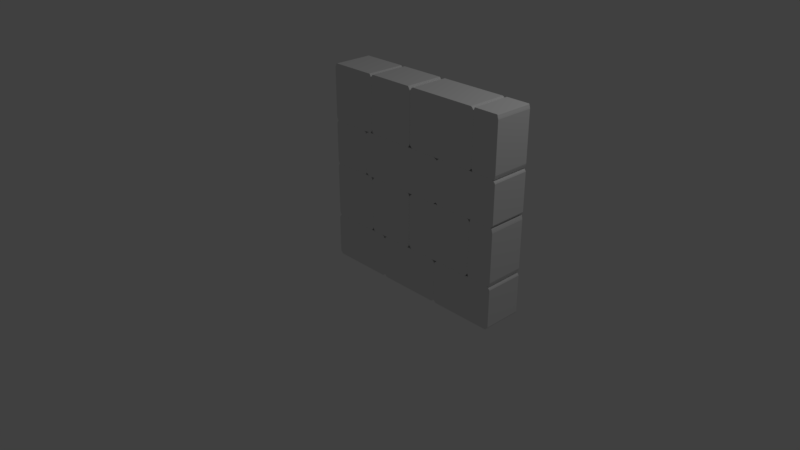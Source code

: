 # Source: brickwall.blend  (saved by Blender 2.79.0; exported with 4.5.12 LTS)
import bpy
from mathutils import Matrix  # noqa: F401  (used for matrix-valued properties, if any)

bpy.ops.wm.read_factory_settings(use_empty=True)
scene = bpy.context.scene
scene.name = 'Scene'

# ---- collections
col_collection_1 = bpy.data.collections.new('Collection 1'); scene.collection.children.link(col_collection_1)

# ---- world
world_world = bpy.data.worlds.new('World'); scene.world = world_world
world_world.color = (0.05088, 0.05088, 0.05088)
world_world.use_sun_shadow = False
world_world.sun_shadow_jitter_overblur = 0.0
world_world.cycles.sampling_method = 'MANUAL'

# ---- cameras
cam_camera = bpy.data.cameras.new('Camera')
cam_camera.clip_end = 100.0
cam_camera.lens = 35.0
cam_camera.sensor_width = 32.0
cam_camera.sensor_height = 18.0
cam_camera.ortho_scale = 7.314
cam_camera.dof.focus_distance = 0.0

# ---- lights
light_lamp = bpy.data.lights.new('Lamp', 'POINT')
light_lamp.transmission_factor = 0.0
light_lamp.cutoff_distance = 30.0
light_lamp.energy = 100.0
light_lamp.shadow_buffer_clip_start = 1.001
light_lamp.shadow_soft_size = 0.1
light_lamp.shadow_maximum_resolution = 0.006
light_lamp.use_absolute_resolution = True

# ---- meshes
me_cube = bpy.data.meshes.new('Cube')
me_cube.from_pydata([(-0.1469, -1.174, -0.6967), (-0.139, -1.174, -0.7005), (-0.139, -1.183, -0.6967), (-0.1474, -1.184, -0.6917), (-0.139, -1.199, -0.6805), (-0.139, -1.203, -0.6712), (-0.1469, -1.199, -0.6712), (-0.1474, -1.194, -0.6811), (-0.1607, -1.174, -0.6805), (-0.1564, -1.184, -0.6811), (-0.1607, -1.183, -0.6712), (-0.1639, -1.174, -0.6712), (-0.1469, -1.199, -0.3288), (-0.139, -1.203, -0.3288), (-0.139, -1.199, -0.3195), (-0.1474, -1.194, -0.3189), (-0.139, -1.183, -0.3033), (-0.139, -1.174, -0.2995), (-0.1469, -1.174, -0.3033), (-0.1474, -1.184, -0.3083), (-0.1607, -1.183, -0.3288), (-0.1564, -1.184, -0.3189), (-0.1607, -1.174, -0.3195), (-0.1639, -1.174, -0.3288), (-0.139, 1.183, -0.6967), (-0.139, 1.174, -0.7005), (-0.1469, 1.174, -0.6967), (-0.1474, 1.184, -0.6917), (-0.1607, 1.174, -0.6805), (-0.1639, 1.174, -0.6712), (-0.1607, 1.183, -0.6712), (-0.1564, 1.184, -0.6811), (-0.139, 1.199, -0.6805), (-0.1474, 1.194, -0.6811), (-0.1469, 1.199, -0.6712), (-0.139, 1.203, -0.6712), (-0.1469, 1.174, -0.3033), (-0.139, 1.174, -0.2995), (-0.139, 1.183, -0.3033), (-0.1474, 1.184, -0.3083), (-0.139, 1.199, -0.3195), (-0.139, 1.203, -0.3288), (-0.1469, 1.199, -0.3288), (-0.1474, 1.194, -0.3189), (-0.1607, 1.174, -0.3195), (-0.1564, 1.184, -0.3189), (-0.1607, 1.183, -0.3288), (-0.1639, 1.174, -0.3288), (0.3314, -1.183, -0.6967), (0.3314, -1.174, -0.7005), (0.3393, -1.174, -0.6967), (0.3398, -1.184, -0.6917), (0.3531, -1.174, -0.6805), (0.3563, -1.174, -0.6712), (0.3531, -1.183, -0.6712), (0.3488, -1.184, -0.6811), (0.3314, -1.199, -0.6805), (0.3398, -1.194, -0.6811), (0.3393, -1.199, -0.6712), (0.3314, -1.203, -0.6712), (0.3393, -1.174, -0.3033), (0.3314, -1.174, -0.2995), (0.3314, -1.183, -0.3033), (0.3398, -1.184, -0.3083), (0.3314, -1.199, -0.3195), (0.3314, -1.203, -0.3288), (0.3393, -1.199, -0.3288), (0.3398, -1.194, -0.3189), (0.3531, -1.174, -0.3195), (0.3488, -1.184, -0.3189), (0.3531, -1.183, -0.3288), (0.3563, -1.174, -0.3288), (0.3393, 1.174, -0.6967), (0.3314, 1.174, -0.7005), (0.3314, 1.183, -0.6967), (0.3398, 1.184, -0.6917), (0.3314, 1.199, -0.6805), (0.3314, 1.203, -0.6712), (0.3393, 1.199, -0.6712), (0.3398, 1.194, -0.6811), (0.3531, 1.174, -0.6805), (0.3488, 1.184, -0.6811), (0.3531, 1.183, -0.6712), (0.3563, 1.174, -0.6712), (0.3314, 1.183, -0.3033), (0.3314, 1.174, -0.2995), (0.3393, 1.174, -0.3033), (0.3398, 1.184, -0.3083), (0.3531, 1.174, -0.3195), (0.3563, 1.174, -0.3288), (0.3531, 1.183, -0.3288), (0.3488, 1.184, -0.3189), (0.3314, 1.199, -0.3195), (0.3398, 1.194, -0.3189), (0.3393, 1.199, -0.3288), (0.3314, 1.203, -0.3288), (0.3701, -1.174, -0.6967), (0.3779, -1.174, -0.7005), (0.3779, -1.183, -0.6967), (0.3696, -1.184, -0.6917), (0.3779, -1.199, -0.6805), (0.3779, -1.203, -0.6712), (0.3701, -1.199, -0.6712), (0.3696, -1.194, -0.6811), (0.3563, -1.174, -0.6805), (0.3606, -1.184, -0.6811), (0.3563, -1.183, -0.6712), (0.353, -1.174, -0.6712), (0.3701, -1.199, -0.3288), (0.3779, -1.203, -0.3288), (0.3779, -1.199, -0.3195), (0.3696, -1.194, -0.3189), (0.3779, -1.183, -0.3033), (0.3779, -1.174, -0.2995), (0.3701, -1.174, -0.3033), (0.3696, -1.184, -0.3083), (0.3563, -1.183, -0.3288), (0.3606, -1.184, -0.3189), (0.3563, -1.174, -0.3195), (0.353, -1.174, -0.3288), (0.3779, 1.183, -0.6967), (0.3779, 1.174, -0.7005), (0.3701, 1.174, -0.6967), (0.3696, 1.184, -0.6917), (0.3563, 1.174, -0.6805), (0.353, 1.174, -0.6712), (0.3563, 1.183, -0.6712), (0.3606, 1.184, -0.6811), (0.3779, 1.199, -0.6805), (0.3696, 1.194, -0.6811), (0.3701, 1.199, -0.6712), (0.3779, 1.203, -0.6712), (0.3701, 1.174, -0.3033), (0.3779, 1.174, -0.2995), (0.3779, 1.183, -0.3033), (0.3696, 1.184, -0.3083), (0.3779, 1.199, -0.3195), (0.3779, 1.203, -0.3288), (0.3701, 1.199, -0.3288), (0.3696, 1.194, -0.3189), (0.3563, 1.174, -0.3195), (0.3606, 1.184, -0.3189), (0.3563, 1.183, -0.3288), (0.353, 1.174, -0.3288), (0.8484, -1.183, -0.6967), (0.8484, -1.174, -0.7005), (0.8563, -1.174, -0.6967), (0.8568, -1.184, -0.6917), (0.87, -1.174, -0.6805), (0.8733, -1.174, -0.6712), (0.87, -1.183, -0.6712), (0.8658, -1.184, -0.6811), (0.8484, -1.199, -0.6805), (0.8568, -1.194, -0.6811), (0.8563, -1.199, -0.6712), (0.8484, -1.203, -0.6712), (0.8563, -1.174, -0.3033), (0.8484, -1.174, -0.2995), (0.8484, -1.183, -0.3033), (0.8568, -1.184, -0.3083), (0.8484, -1.199, -0.3195), (0.8484, -1.203, -0.3288), (0.8563, -1.199, -0.3288), (0.8568, -1.194, -0.3189), (0.87, -1.174, -0.3195), (0.8658, -1.184, -0.3189), (0.87, -1.183, -0.3288), (0.8733, -1.174, -0.3288), (0.8563, 1.174, -0.6967), (0.8484, 1.174, -0.7005), (0.8484, 1.183, -0.6967), (0.8568, 1.184, -0.6917), (0.8484, 1.199, -0.6805), (0.8484, 1.203, -0.6712), (0.8563, 1.199, -0.6712), (0.8568, 1.194, -0.6811), (0.87, 1.174, -0.6805), (0.8658, 1.184, -0.6811), (0.87, 1.183, -0.6712), (0.8733, 1.174, -0.6712), (0.8484, 1.183, -0.3033), (0.8484, 1.174, -0.2995), (0.8563, 1.174, -0.3033), (0.8568, 1.184, -0.3083), (0.87, 1.174, -0.3195), (0.8733, 1.174, -0.3288), (0.87, 1.183, -0.3288), (0.8658, 1.184, -0.3189), (0.8484, 1.199, -0.3195), (0.8568, 1.194, -0.3189), (0.8563, 1.199, -0.3288), (0.8484, 1.203, -0.3288), (0.8903, -1.174, -0.6967), (0.8982, -1.174, -0.7005), (0.8982, -1.183, -0.6967), (0.8898, -1.184, -0.6917), (0.8982, -1.199, -0.6805), (0.8982, -1.203, -0.6712), (0.8903, -1.199, -0.6712), (0.8898, -1.194, -0.6811), (0.8765, -1.174, -0.6805), (0.8808, -1.184, -0.6811), (0.8765, -1.183, -0.6712), (0.8733, -1.174, -0.6712), (0.8903, -1.199, -0.3288), (0.8982, -1.203, -0.3288), (0.8982, -1.199, -0.3195), (0.8898, -1.194, -0.3189), (0.8982, -1.183, -0.3033), (0.8982, -1.174, -0.2995), (0.8903, -1.174, -0.3033), (0.8898, -1.184, -0.3083), (0.8765, -1.183, -0.3288), (0.8808, -1.184, -0.3189), (0.8765, -1.174, -0.3195), (0.8733, -1.174, -0.3288), (0.8982, 1.183, -0.6967), (0.8982, 1.174, -0.7005), (0.8903, 1.174, -0.6967), (0.8898, 1.184, -0.6917), (0.8765, 1.174, -0.6805), (0.8733, 1.174, -0.6712), (0.8765, 1.183, -0.6712), (0.8808, 1.184, -0.6811), (0.8982, 1.199, -0.6805), (0.8898, 1.194, -0.6811), (0.8903, 1.199, -0.6712), (0.8982, 1.203, -0.6712), (0.8903, 1.174, -0.3033), (0.8982, 1.174, -0.2995), (0.8982, 1.183, -0.3033), (0.8898, 1.184, -0.3083), (0.8982, 1.199, -0.3195), (0.8982, 1.203, -0.3288), (0.8903, 1.199, -0.3288), (0.8898, 1.194, -0.3189), (0.8765, 1.174, -0.3195), (0.8808, 1.184, -0.3189), (0.8765, 1.183, -0.3288), (0.8733, 1.174, -0.3288), (1.369, -1.183, -0.6967), (1.369, -1.174, -0.7005), (1.377, -1.174, -0.6967), (1.377, -1.184, -0.6917), (1.39, -1.174, -0.6805), (1.394, -1.174, -0.6712), (1.39, -1.183, -0.6712), (1.386, -1.184, -0.6811), (1.369, -1.199, -0.6805), (1.377, -1.194, -0.6811), (1.377, -1.199, -0.6712), (1.369, -1.203, -0.6712), (1.377, -1.174, -0.3033), (1.369, -1.174, -0.2995), (1.369, -1.183, -0.3033), (1.377, -1.184, -0.3083), (1.369, -1.199, -0.3195), (1.369, -1.203, -0.3288), (1.377, -1.199, -0.3288), (1.377, -1.194, -0.3189), (1.39, -1.174, -0.3195), (1.386, -1.184, -0.3189), (1.39, -1.183, -0.3288), (1.394, -1.174, -0.3288), (1.377, 1.174, -0.6967), (1.369, 1.174, -0.7005), (1.369, 1.183, -0.6967), (1.377, 1.184, -0.6917), (1.369, 1.199, -0.6805), (1.369, 1.203, -0.6712), (1.377, 1.199, -0.6712), (1.377, 1.194, -0.6811), (1.39, 1.174, -0.6805), (1.386, 1.184, -0.6811), (1.39, 1.183, -0.6712), (1.394, 1.174, -0.6712), (1.369, 1.183, -0.3033), (1.369, 1.174, -0.2995), (1.377, 1.174, -0.3033), (1.377, 1.184, -0.3083), (1.39, 1.174, -0.3195), (1.394, 1.174, -0.3288), (1.39, 1.183, -0.3288), (1.386, 1.184, -0.3189), (1.369, 1.199, -0.3195), (1.377, 1.194, -0.3189), (1.377, 1.199, -0.3288), (1.369, 1.203, -0.3288), (-0.1467, -1.174, -0.2946), (-0.1408, -1.174, -0.2995), (-0.1408, -1.183, -0.2946), (-0.147, -1.184, -0.2882), (-0.1408, -1.199, -0.2739), (-0.1408, -1.203, -0.2621), (-0.1467, -1.199, -0.2621), (-0.147, -1.194, -0.2747), (-0.157, -1.174, -0.2739), (-0.1538, -1.184, -0.2747), (-0.157, -1.183, -0.2621), (-0.1594, -1.174, -0.2621), (-0.1467, -1.199, 0.1749), (-0.1408, -1.203, 0.1749), (-0.1408, -1.199, 0.1867), (-0.147, -1.194, 0.1874), (-0.1408, -1.183, 0.2073), (-0.1408, -1.174, 0.2122), (-0.1467, -1.174, 0.2073), (-0.147, -1.184, 0.2009), (-0.157, -1.183, 0.1749), (-0.1538, -1.184, 0.1874), (-0.157, -1.174, 0.1867), (-0.1594, -1.174, 0.1749), (-0.1408, 1.183, -0.2946), (-0.1408, 1.174, -0.2995), (-0.1467, 1.174, -0.2946), (-0.147, 1.184, -0.2882), (-0.157, 1.174, -0.2739), (-0.1594, 1.174, -0.2621), (-0.157, 1.183, -0.2621), (-0.1538, 1.184, -0.2747), (-0.1408, 1.199, -0.2739), (-0.147, 1.194, -0.2747), (-0.1467, 1.199, -0.2621), (-0.1408, 1.203, -0.2621), (-0.1467, 1.174, 0.2073), (-0.1408, 1.174, 0.2122), (-0.1408, 1.183, 0.2073), (-0.147, 1.184, 0.2009), (-0.1408, 1.199, 0.1867), (-0.1408, 1.203, 0.1749), (-0.1467, 1.199, 0.1749), (-0.147, 1.194, 0.1874), (-0.157, 1.174, 0.1867), (-0.1538, 1.184, 0.1874), (-0.157, 1.183, 0.1749), (-0.1594, 1.174, 0.1749), (0.2111, -1.183, -0.2946), (0.2111, -1.174, -0.2995), (0.2169, -1.174, -0.2946), (0.2173, -1.184, -0.2882), (0.2272, -1.174, -0.2739), (0.2297, -1.174, -0.2621), (0.2272, -1.183, -0.2621), (0.2241, -1.184, -0.2747), (0.2111, -1.199, -0.2739), (0.2173, -1.194, -0.2747), (0.2169, -1.199, -0.2621), (0.2111, -1.203, -0.2621), (0.2169, -1.174, 0.2073), (0.2111, -1.174, 0.2122), (0.2111, -1.183, 0.2073), (0.2173, -1.184, 0.2009), (0.2111, -1.199, 0.1867), (0.2111, -1.203, 0.1749), (0.2169, -1.199, 0.1749), (0.2173, -1.194, 0.1874), (0.2272, -1.174, 0.1867), (0.2241, -1.184, 0.1874), (0.2272, -1.183, 0.1749), (0.2297, -1.174, 0.1749), (0.2169, 1.174, -0.2946), (0.2111, 1.174, -0.2995), (0.2111, 1.183, -0.2946), (0.2173, 1.184, -0.2882), (0.2111, 1.199, -0.2739), (0.2111, 1.203, -0.2621), (0.2169, 1.199, -0.2621), (0.2173, 1.194, -0.2747), (0.2272, 1.174, -0.2739), (0.2241, 1.184, -0.2747), (0.2272, 1.183, -0.2621), (0.2297, 1.174, -0.2621), (0.2111, 1.183, 0.2073), (0.2111, 1.174, 0.2122), (0.2169, 1.174, 0.2073), (0.2173, 1.184, 0.2009), (0.2272, 1.174, 0.1867), (0.2297, 1.174, 0.1749), (0.2272, 1.183, 0.1749), (0.2241, 1.184, 0.1874), (0.2111, 1.199, 0.1867), (0.2173, 1.194, 0.1874), (0.2169, 1.199, 0.1749), (0.2111, 1.203, 0.1749), (0.24, -1.174, -0.2946), (0.2458, -1.174, -0.2995), (0.2458, -1.183, -0.2946), (0.2396, -1.184, -0.2882), (0.2458, -1.199, -0.2739), (0.2458, -1.203, -0.2621), (0.24, -1.199, -0.2621), (0.2396, -1.194, -0.2747), (0.2297, -1.174, -0.2739), (0.2329, -1.184, -0.2747), (0.2297, -1.183, -0.2621), (0.2272, -1.174, -0.2621), (0.24, -1.199, 0.1749), (0.2458, -1.203, 0.1749), (0.2458, -1.199, 0.1867), (0.2396, -1.194, 0.1874), (0.2458, -1.183, 0.2073), (0.2458, -1.174, 0.2122), (0.24, -1.174, 0.2073), (0.2396, -1.184, 0.2009), (0.2297, -1.183, 0.1749), (0.2329, -1.184, 0.1874), (0.2297, -1.174, 0.1867), (0.2272, -1.174, 0.1749), (0.2458, 1.183, -0.2946), (0.2458, 1.174, -0.2995), (0.24, 1.174, -0.2946), (0.2396, 1.184, -0.2882), (0.2297, 1.174, -0.2739), (0.2272, 1.174, -0.2621), (0.2297, 1.183, -0.2621), (0.2329, 1.184, -0.2747), (0.2458, 1.199, -0.2739), (0.2396, 1.194, -0.2747), (0.24, 1.199, -0.2621), (0.2458, 1.203, -0.2621), (0.24, 1.174, 0.2073), (0.2458, 1.174, 0.2122), (0.2458, 1.183, 0.2073), (0.2396, 1.184, 0.2009), (0.2458, 1.199, 0.1867), (0.2458, 1.203, 0.1749), (0.24, 1.199, 0.1749), (0.2396, 1.194, 0.1874), (0.2297, 1.174, 0.1867), (0.2329, 1.184, 0.1874), (0.2297, 1.183, 0.1749), (0.2272, 1.174, 0.1749), (0.5977, -1.183, -0.2946), (0.5977, -1.174, -0.2995), (0.6036, -1.174, -0.2946), (0.6039, -1.184, -0.2882), (0.6139, -1.174, -0.2739), (0.6163, -1.174, -0.2621), (0.6139, -1.183, -0.2621), (0.6107, -1.184, -0.2747), (0.5977, -1.199, -0.2739), (0.6039, -1.194, -0.2747), (0.6036, -1.199, -0.2621), (0.5977, -1.203, -0.2621), (0.6036, -1.174, 0.2073), (0.5977, -1.174, 0.2122), (0.5977, -1.183, 0.2073), (0.6039, -1.184, 0.2009), (0.5977, -1.199, 0.1867), (0.5977, -1.203, 0.1749), (0.6036, -1.199, 0.1749), (0.6039, -1.194, 0.1874), (0.6139, -1.174, 0.1867), (0.6107, -1.184, 0.1874), (0.6139, -1.183, 0.1749), (0.6163, -1.174, 0.1749), (0.6036, 1.174, -0.2946), (0.5977, 1.174, -0.2995), (0.5977, 1.183, -0.2946), (0.6039, 1.184, -0.2882), (0.5977, 1.199, -0.2739), (0.5977, 1.203, -0.2621), (0.6036, 1.199, -0.2621), (0.6039, 1.194, -0.2747), (0.6139, 1.174, -0.2739), (0.6107, 1.184, -0.2747), (0.6139, 1.183, -0.2621), (0.6163, 1.174, -0.2621), (0.5977, 1.183, 0.2073), (0.5977, 1.174, 0.2122), (0.6036, 1.174, 0.2073), (0.6039, 1.184, 0.2009), (0.6139, 1.174, 0.1867), (0.6163, 1.174, 0.1749), (0.6139, 1.183, 0.1749), (0.6107, 1.184, 0.1874), (0.5977, 1.199, 0.1867), (0.6039, 1.194, 0.1874), (0.6036, 1.199, 0.1749), (0.5977, 1.203, 0.1749), (0.6357, -1.174, -0.2946), (0.6444, -1.174, -0.2995), (0.6444, -1.183, -0.2946), (0.6351, -1.184, -0.2882), (0.6444, -1.199, -0.2739), (0.6444, -1.203, -0.2621), (0.6357, -1.199, -0.2621), (0.6351, -1.194, -0.2747), (0.6204, -1.174, -0.2739), (0.6252, -1.184, -0.2747), (0.6204, -1.183, -0.2621), (0.6168, -1.174, -0.2621), (0.6357, -1.199, 0.1749), (0.6444, -1.203, 0.1749), (0.6444, -1.199, 0.1867), (0.6351, -1.194, 0.1874), (0.6444, -1.183, 0.2073), (0.6444, -1.174, 0.2122), (0.6357, -1.174, 0.2073), (0.6351, -1.184, 0.2009), (0.6204, -1.183, 0.1749), (0.6252, -1.184, 0.1874), (0.6204, -1.174, 0.1867), (0.6168, -1.174, 0.1749), (0.6444, 1.183, -0.2946), (0.6444, 1.174, -0.2995), (0.6357, 1.174, -0.2946), (0.6351, 1.184, -0.2882), (0.6204, 1.174, -0.2739), (0.6168, 1.174, -0.2621), (0.6204, 1.183, -0.2621), (0.6252, 1.184, -0.2747), (0.6444, 1.199, -0.2739), (0.6351, 1.194, -0.2747), (0.6357, 1.199, -0.2621), (0.6444, 1.203, -0.2621), (0.6357, 1.174, 0.2073), (0.6444, 1.174, 0.2122), (0.6444, 1.183, 0.2073), (0.6351, 1.184, 0.2009), (0.6444, 1.199, 0.1867), (0.6444, 1.203, 0.1749), (0.6357, 1.199, 0.1749), (0.6351, 1.194, 0.1874), (0.6204, 1.174, 0.1867), (0.6252, 1.184, 0.1874), (0.6204, 1.183, 0.1749), (0.6168, 1.174, 0.1749), (1.166, -1.183, -0.2946), (1.166, -1.174, -0.2995), (1.175, -1.174, -0.2946), (1.175, -1.184, -0.2882), (1.19, -1.174, -0.2739), (1.194, -1.174, -0.2621), (1.19, -1.183, -0.2621), (1.185, -1.184, -0.2747), (1.166, -1.199, -0.2739), (1.175, -1.194, -0.2747), (1.175, -1.199, -0.2621), (1.166, -1.203, -0.2621), (1.175, -1.174, 0.2073), (1.166, -1.174, 0.2122), (1.166, -1.183, 0.2073), (1.175, -1.184, 0.2009), (1.166, -1.199, 0.1867), (1.166, -1.203, 0.1749), (1.175, -1.199, 0.1749), (1.175, -1.194, 0.1874), (1.19, -1.174, 0.1867), (1.185, -1.184, 0.1874), (1.19, -1.183, 0.1749), (1.194, -1.174, 0.1749), (1.175, 1.174, -0.2946), (1.166, 1.174, -0.2995), (1.166, 1.183, -0.2946), (1.175, 1.184, -0.2882), (1.166, 1.199, -0.2739), (1.166, 1.203, -0.2621), (1.175, 1.199, -0.2621), (1.175, 1.194, -0.2747), (1.19, 1.174, -0.2739), (1.185, 1.184, -0.2747), (1.19, 1.183, -0.2621), (1.194, 1.174, -0.2621), (1.166, 1.183, 0.2073), (1.166, 1.174, 0.2122), (1.175, 1.174, 0.2073), (1.175, 1.184, 0.2009), (1.19, 1.174, 0.1867), (1.194, 1.174, 0.1749), (1.19, 1.183, 0.1749), (1.185, 1.184, 0.1874), (1.166, 1.199, 0.1867), (1.175, 1.194, 0.1874), (1.175, 1.199, 0.1749), (1.166, 1.203, 0.1749), (1.197, -1.174, -0.2946), (1.2, -1.174, -0.2995), (1.2, -1.183, -0.2946), (1.197, -1.184, -0.2882), (1.2, -1.199, -0.2739), (1.2, -1.203, -0.2621), (1.197, -1.199, -0.2621), (1.197, -1.194, -0.2747), (1.192, -1.174, -0.2739), (1.194, -1.184, -0.2747), (1.192, -1.183, -0.2621), (1.191, -1.174, -0.2621), (1.197, -1.199, 0.1749), (1.2, -1.203, 0.1749), (1.2, -1.199, 0.1867), (1.197, -1.194, 0.1874), (1.2, -1.183, 0.2073), (1.2, -1.174, 0.2122), (1.197, -1.174, 0.2073), (1.197, -1.184, 0.2009), (1.192, -1.183, 0.1749), (1.194, -1.184, 0.1874), (1.192, -1.174, 0.1867), (1.191, -1.174, 0.1749), (1.2, 1.183, -0.2946), (1.2, 1.174, -0.2995), (1.197, 1.174, -0.2946), (1.197, 1.184, -0.2882), (1.192, 1.174, -0.2739), (1.191, 1.174, -0.2621), (1.192, 1.183, -0.2621), (1.194, 1.184, -0.2747), (1.2, 1.199, -0.2739), (1.197, 1.194, -0.2747), (1.197, 1.199, -0.2621), (1.2, 1.203, -0.2621), (1.197, 1.174, 0.2073), (1.2, 1.174, 0.2122), (1.2, 1.183, 0.2073), (1.197, 1.184, 0.2009), (1.2, 1.199, 0.1867), (1.2, 1.203, 0.1749), (1.197, 1.199, 0.1749), (1.197, 1.194, 0.1874), (1.192, 1.174, 0.1867), (1.194, 1.184, 0.1874), (1.192, 1.183, 0.1749), (1.191, 1.174, 0.1749), (1.383, -1.183, -0.2946), (1.383, -1.174, -0.2995), (1.386, -1.174, -0.2946), (1.386, -1.184, -0.2882), (1.391, -1.174, -0.2739), (1.393, -1.174, -0.2621), (1.391, -1.183, -0.2621), (1.39, -1.184, -0.2747), (1.383, -1.199, -0.2739), (1.386, -1.194, -0.2747), (1.386, -1.199, -0.2621), (1.383, -1.203, -0.2621), (1.386, -1.174, 0.2073), (1.383, -1.174, 0.2122), (1.383, -1.183, 0.2073), (1.386, -1.184, 0.2009), (1.383, -1.199, 0.1867), (1.383, -1.203, 0.1749), (1.386, -1.199, 0.1749), (1.386, -1.194, 0.1874), (1.391, -1.174, 0.1867), (1.39, -1.184, 0.1874), (1.391, -1.183, 0.1749), (1.393, -1.174, 0.1749), (1.386, 1.174, -0.2946), (1.383, 1.174, -0.2995), (1.383, 1.183, -0.2946), (1.386, 1.184, -0.2882), (1.383, 1.199, -0.2739), (1.383, 1.203, -0.2621), (1.386, 1.199, -0.2621), (1.386, 1.194, -0.2747), (1.391, 1.174, -0.2739), (1.39, 1.184, -0.2747), (1.391, 1.183, -0.2621), (1.393, 1.174, -0.2621), (1.383, 1.183, 0.2073), (1.383, 1.174, 0.2122), (1.386, 1.174, 0.2073), (1.386, 1.184, 0.2009), (1.391, 1.174, 0.1867), (1.393, 1.174, 0.1749), (1.391, 1.183, 0.1749), (1.39, 1.184, 0.1874), (1.383, 1.199, 0.1867), (1.386, 1.194, 0.1874), (1.386, 1.199, 0.1749), (1.383, 1.203, 0.1749), (-0.1483, -1.174, 0.2151), (-0.1434, -1.174, 0.2113), (-0.1434, -1.183, 0.2151), (-0.1486, -1.184, 0.2202), (-0.1434, -1.199, 0.2313), (-0.1434, -1.203, 0.2406), (-0.1483, -1.199, 0.2406), (-0.1486, -1.194, 0.2308), (-0.1569, -1.174, 0.2313), (-0.1542, -1.184, 0.2308), (-0.1569, -1.183, 0.2406), (-0.1589, -1.174, 0.2406), (-0.1483, -1.199, 0.583), (-0.1434, -1.203, 0.583), (-0.1434, -1.199, 0.5923), (-0.1486, -1.194, 0.5929), (-0.1434, -1.183, 0.6085), (-0.1434, -1.174, 0.6123), (-0.1483, -1.174, 0.6085), (-0.1486, -1.184, 0.6035), (-0.1569, -1.183, 0.583), (-0.1542, -1.184, 0.5929), (-0.1569, -1.174, 0.5923), (-0.1589, -1.174, 0.583), (-0.1434, 1.183, 0.2151), (-0.1434, 1.174, 0.2113), (-0.1483, 1.174, 0.2151), (-0.1486, 1.184, 0.2202), (-0.1569, 1.174, 0.2313), (-0.1589, 1.174, 0.2406), (-0.1569, 1.183, 0.2406), (-0.1542, 1.184, 0.2308), (-0.1434, 1.199, 0.2313), (-0.1486, 1.194, 0.2308), (-0.1483, 1.199, 0.2406), (-0.1434, 1.203, 0.2406), (-0.1483, 1.174, 0.6085), (-0.1434, 1.174, 0.6123), (-0.1434, 1.183, 0.6085), (-0.1486, 1.184, 0.6035), (-0.1434, 1.199, 0.5923), (-0.1434, 1.203, 0.583), (-0.1483, 1.199, 0.583), (-0.1486, 1.194, 0.5929), (-0.1569, 1.174, 0.5923), (-0.1542, 1.184, 0.5929), (-0.1569, 1.183, 0.583), (-0.1589, 1.174, 0.583), (0.1493, -1.183, 0.2151), (0.1493, -1.174, 0.2113), (0.1542, -1.174, 0.2151), (0.1545, -1.184, 0.2202), (0.1627, -1.174, 0.2313), (0.1648, -1.174, 0.2406), (0.1627, -1.183, 0.2406), (0.1601, -1.184, 0.2308), (0.1493, -1.199, 0.2313), (0.1545, -1.194, 0.2308), (0.1542, -1.199, 0.2406), (0.1493, -1.203, 0.2406), (0.1542, -1.174, 0.6085), (0.1493, -1.174, 0.6123), (0.1493, -1.183, 0.6085), (0.1545, -1.184, 0.6035), (0.1493, -1.199, 0.5923), (0.1493, -1.203, 0.583), (0.1542, -1.199, 0.583), (0.1545, -1.194, 0.5929), (0.1627, -1.174, 0.5923), (0.1601, -1.184, 0.5929), (0.1627, -1.183, 0.583), (0.1648, -1.174, 0.583), (0.1542, 1.174, 0.2151), (0.1493, 1.174, 0.2113), (0.1493, 1.183, 0.2151), (0.1545, 1.184, 0.2202), (0.1493, 1.199, 0.2313), (0.1493, 1.203, 0.2406), (0.1542, 1.199, 0.2406), (0.1545, 1.194, 0.2308), (0.1627, 1.174, 0.2313), (0.1601, 1.184, 0.2308), (0.1627, 1.183, 0.2406), (0.1648, 1.174, 0.2406), (0.1493, 1.183, 0.6085), (0.1493, 1.174, 0.6123), (0.1542, 1.174, 0.6085), (0.1545, 1.184, 0.6035), (0.1627, 1.174, 0.5923), (0.1648, 1.174, 0.583), (0.1627, 1.183, 0.583), (0.1601, 1.184, 0.5929), (0.1493, 1.199, 0.5923), (0.1545, 1.194, 0.5929), (0.1542, 1.199, 0.583), (0.1493, 1.203, 0.583), (0.1834, -1.174, 0.2151), (0.1943, -1.174, 0.2113), (0.1943, -1.183, 0.2151), (0.1827, -1.184, 0.2202), (0.1943, -1.199, 0.2313), (0.1943, -1.203, 0.2406), (0.1834, -1.199, 0.2406), (0.1827, -1.194, 0.2308), (0.1643, -1.174, 0.2313), (0.1702, -1.184, 0.2308), (0.1643, -1.183, 0.2406), (0.1598, -1.174, 0.2406), (0.1834, -1.199, 0.583), (0.1943, -1.203, 0.583), (0.1943, -1.199, 0.5923), (0.1827, -1.194, 0.5929), (0.1943, -1.183, 0.6085), (0.1943, -1.174, 0.6123), (0.1834, -1.174, 0.6085), (0.1827, -1.184, 0.6035), (0.1643, -1.183, 0.583), (0.1702, -1.184, 0.5929), (0.1643, -1.174, 0.5923), (0.1598, -1.174, 0.583), (0.1943, 1.183, 0.2151), (0.1943, 1.174, 0.2113), (0.1834, 1.174, 0.2151), (0.1827, 1.184, 0.2202), (0.1643, 1.174, 0.2313), (0.1598, 1.174, 0.2406), (0.1643, 1.183, 0.2406), (0.1702, 1.184, 0.2308), (0.1943, 1.199, 0.2313), (0.1827, 1.194, 0.2308), (0.1834, 1.199, 0.2406), (0.1943, 1.203, 0.2406), (0.1834, 1.174, 0.6085), (0.1943, 1.174, 0.6123), (0.1943, 1.183, 0.6085), (0.1827, 1.184, 0.6035), (0.1943, 1.199, 0.5923), (0.1943, 1.203, 0.583), (0.1834, 1.199, 0.583), (0.1827, 1.194, 0.5929), (0.1643, 1.174, 0.5923), (0.1702, 1.184, 0.5929), (0.1643, 1.183, 0.583), (0.1598, 1.174, 0.583), (0.8477, -1.183, 0.2151), (0.8477, -1.174, 0.2113), (0.8586, -1.174, 0.2151), (0.8593, -1.184, 0.2202), (0.8778, -1.174, 0.2313), (0.8823, -1.174, 0.2406), (0.8778, -1.183, 0.2406), (0.8718, -1.184, 0.2308), (0.8477, -1.199, 0.2313), (0.8593, -1.194, 0.2308), (0.8586, -1.199, 0.2406), (0.8477, -1.203, 0.2406), (0.8586, -1.174, 0.6085), (0.8477, -1.174, 0.6123), (0.8477, -1.183, 0.6085), (0.8593, -1.184, 0.6035), (0.8477, -1.199, 0.5923), (0.8477, -1.203, 0.583), (0.8586, -1.199, 0.583), (0.8593, -1.194, 0.5929), (0.8778, -1.174, 0.5923), (0.8718, -1.184, 0.5929), (0.8778, -1.183, 0.583), (0.8823, -1.174, 0.583), (0.8586, 1.174, 0.2151), (0.8477, 1.174, 0.2113), (0.8477, 1.183, 0.2151), (0.8593, 1.184, 0.2202), (0.8477, 1.199, 0.2313), (0.8477, 1.203, 0.2406), (0.8586, 1.199, 0.2406), (0.8593, 1.194, 0.2308), (0.8778, 1.174, 0.2313), (0.8718, 1.184, 0.2308), (0.8778, 1.183, 0.2406), (0.8823, 1.174, 0.2406), (0.8477, 1.183, 0.6085), (0.8477, 1.174, 0.6123), (0.8586, 1.174, 0.6085), (0.8593, 1.184, 0.6035), (0.8778, 1.174, 0.5923), (0.8823, 1.174, 0.583), (0.8778, 1.183, 0.583), (0.8718, 1.184, 0.5929), (0.8477, 1.199, 0.5923), (0.8593, 1.194, 0.5929), (0.8586, 1.199, 0.583), (0.8477, 1.203, 0.583), (0.8903, -1.174, 0.2151), (0.8982, -1.174, 0.2113), (0.8982, -1.183, 0.2151), (0.8898, -1.184, 0.2202), (0.8982, -1.199, 0.2313), (0.8982, -1.203, 0.2406), (0.8903, -1.199, 0.2406), (0.8898, -1.194, 0.2308), (0.8765, -1.174, 0.2313), (0.8808, -1.184, 0.2308), (0.8765, -1.183, 0.2406), (0.8733, -1.174, 0.2406), (0.8903, -1.199, 0.583), (0.8982, -1.203, 0.583), (0.8982, -1.199, 0.5923), (0.8898, -1.194, 0.5929), (0.8982, -1.183, 0.6085), (0.8982, -1.174, 0.6123), (0.8903, -1.174, 0.6085), (0.8898, -1.184, 0.6035), (0.8765, -1.183, 0.583), (0.8808, -1.184, 0.5929), (0.8765, -1.174, 0.5923), (0.8733, -1.174, 0.583), (0.8982, 1.183, 0.2151), (0.8982, 1.174, 0.2113), (0.8903, 1.174, 0.2151), (0.8898, 1.184, 0.2202), (0.8765, 1.174, 0.2313), (0.8733, 1.174, 0.2406), (0.8765, 1.183, 0.2406), (0.8808, 1.184, 0.2308), (0.8982, 1.199, 0.2313), (0.8898, 1.194, 0.2308), (0.8903, 1.199, 0.2406), (0.8982, 1.203, 0.2406), (0.8903, 1.174, 0.6085), (0.8982, 1.174, 0.6123), (0.8982, 1.183, 0.6085), (0.8898, 1.184, 0.6035), (0.8982, 1.199, 0.5923), (0.8982, 1.203, 0.583), (0.8903, 1.199, 0.583), (0.8898, 1.194, 0.5929), (0.8765, 1.174, 0.5923), (0.8808, 1.184, 0.5929), (0.8765, 1.183, 0.583), (0.8733, 1.174, 0.583), (1.369, -1.183, 0.2151), (1.369, -1.174, 0.2113), (1.377, -1.174, 0.2151), (1.377, -1.184, 0.2202), (1.39, -1.174, 0.2313), (1.394, -1.174, 0.2406), (1.39, -1.183, 0.2406), (1.386, -1.184, 0.2308), (1.369, -1.199, 0.2313), (1.377, -1.194, 0.2308), (1.377, -1.199, 0.2406), (1.369, -1.203, 0.2406), (1.377, -1.174, 0.6085), (1.369, -1.174, 0.6123), (1.369, -1.183, 0.6085), (1.377, -1.184, 0.6035), (1.369, -1.199, 0.5923), (1.369, -1.203, 0.583), (1.377, -1.199, 0.583), (1.377, -1.194, 0.5929), (1.39, -1.174, 0.5923), (1.386, -1.184, 0.5929), (1.39, -1.183, 0.583), (1.394, -1.174, 0.583), (1.377, 1.174, 0.2151), (1.369, 1.174, 0.2113), (1.369, 1.183, 0.2151), (1.377, 1.184, 0.2202), (1.369, 1.199, 0.2313), (1.369, 1.203, 0.2406), (1.377, 1.199, 0.2406), (1.377, 1.194, 0.2308), (1.39, 1.174, 0.2313), (1.386, 1.184, 0.2308), (1.39, 1.183, 0.2406), (1.394, 1.174, 0.2406), (1.369, 1.183, 0.6085), (1.369, 1.174, 0.6123), (1.377, 1.174, 0.6085), (1.377, 1.184, 0.6035), (1.39, 1.174, 0.5923), (1.394, 1.174, 0.583), (1.39, 1.183, 0.583), (1.386, 1.184, 0.5929), (1.369, 1.199, 0.5923), (1.377, 1.194, 0.5929), (1.377, 1.199, 0.583), (1.369, 1.203, 0.583), (-0.1467, -1.174, 0.6172), (-0.1408, -1.174, 0.6123), (-0.1408, -1.183, 0.6172), (-0.147, -1.184, 0.6236), (-0.1408, -1.199, 0.6379), (-0.1408, -1.203, 0.6497), (-0.1467, -1.199, 0.6497), (-0.147, -1.194, 0.6371), (-0.157, -1.174, 0.6379), (-0.1538, -1.184, 0.6371), (-0.157, -1.183, 0.6497), (-0.1594, -1.174, 0.6497), (-0.1467, -1.199, 1.087), (-0.1408, -1.203, 1.087), (-0.1408, -1.199, 1.098), (-0.147, -1.194, 1.099), (-0.1408, -1.183, 1.119), (-0.1408, -1.174, 1.124), (-0.1467, -1.174, 1.119), (-0.147, -1.184, 1.113), (-0.157, -1.183, 1.087), (-0.1538, -1.184, 1.099), (-0.157, -1.174, 1.098), (-0.1594, -1.174, 1.087), (-0.1408, 1.183, 0.6172), (-0.1408, 1.174, 0.6123), (-0.1467, 1.174, 0.6172), (-0.147, 1.184, 0.6236), (-0.157, 1.174, 0.6379), (-0.1594, 1.174, 0.6497), (-0.157, 1.183, 0.6497), (-0.1538, 1.184, 0.6371), (-0.1408, 1.199, 0.6379), (-0.147, 1.194, 0.6371), (-0.1467, 1.199, 0.6497), (-0.1408, 1.203, 0.6497), (-0.1467, 1.174, 1.119), (-0.1408, 1.174, 1.124), (-0.1408, 1.183, 1.119), (-0.147, 1.184, 1.113), (-0.1408, 1.199, 1.098), (-0.1408, 1.203, 1.087), (-0.1467, 1.199, 1.087), (-0.147, 1.194, 1.099), (-0.157, 1.174, 1.098), (-0.1538, 1.184, 1.099), (-0.157, 1.183, 1.087), (-0.1594, 1.174, 1.087), (0.2111, -1.183, 0.6172), (0.2111, -1.174, 0.6123), (0.2169, -1.174, 0.6172), (0.2173, -1.184, 0.6236), (0.2272, -1.174, 0.6379), (0.2297, -1.174, 0.6497), (0.2272, -1.183, 0.6497), (0.2241, -1.184, 0.6371), (0.2111, -1.199, 0.6379), (0.2173, -1.194, 0.6371), (0.2169, -1.199, 0.6497), (0.2111, -1.203, 0.6497), (0.2169, -1.174, 1.119), (0.2111, -1.174, 1.124), (0.2111, -1.183, 1.119), (0.2173, -1.184, 1.113), (0.2111, -1.199, 1.098), (0.2111, -1.203, 1.087), (0.2169, -1.199, 1.087), (0.2173, -1.194, 1.099), (0.2272, -1.174, 1.098), (0.2241, -1.184, 1.099), (0.2272, -1.183, 1.087), (0.2297, -1.174, 1.087), (0.2169, 1.174, 0.6172), (0.2111, 1.174, 0.6123), (0.2111, 1.183, 0.6172), (0.2173, 1.184, 0.6236), (0.2111, 1.199, 0.6379), (0.2111, 1.203, 0.6497), (0.2169, 1.199, 0.6497), (0.2173, 1.194, 0.6371), (0.2272, 1.174, 0.6379), (0.2241, 1.184, 0.6371), (0.2272, 1.183, 0.6497), (0.2297, 1.174, 0.6497), (0.2111, 1.183, 1.119), (0.2111, 1.174, 1.124), (0.2169, 1.174, 1.119), (0.2173, 1.184, 1.113), (0.2272, 1.174, 1.098), (0.2297, 1.174, 1.087), (0.2272, 1.183, 1.087), (0.2241, 1.184, 1.099), (0.2111, 1.199, 1.098), (0.2173, 1.194, 1.099), (0.2169, 1.199, 1.087), (0.2111, 1.203, 1.087), (0.24, -1.174, 0.6172), (0.2458, -1.174, 0.6123), (0.2458, -1.183, 0.6172), (0.2396, -1.184, 0.6236), (0.2458, -1.199, 0.6379), (0.2458, -1.203, 0.6497), (0.24, -1.199, 0.6497), (0.2396, -1.194, 0.6371), (0.2297, -1.174, 0.6379), (0.2329, -1.184, 0.6371), (0.2297, -1.183, 0.6497), (0.2272, -1.174, 0.6497), (0.24, -1.199, 1.087), (0.2458, -1.203, 1.087), (0.2458, -1.199, 1.098), (0.2396, -1.194, 1.099), (0.2458, -1.183, 1.119), (0.2458, -1.174, 1.124), (0.24, -1.174, 1.119), (0.2396, -1.184, 1.113), (0.2297, -1.183, 1.087), (0.2329, -1.184, 1.099), (0.2297, -1.174, 1.098), (0.2272, -1.174, 1.087), (0.2458, 1.183, 0.6172), (0.2458, 1.174, 0.6123), (0.24, 1.174, 0.6172), (0.2396, 1.184, 0.6236), (0.2297, 1.174, 0.6379), (0.2272, 1.174, 0.6497), (0.2297, 1.183, 0.6497), (0.2329, 1.184, 0.6371), (0.2458, 1.199, 0.6379), (0.2396, 1.194, 0.6371), (0.24, 1.199, 0.6497), (0.2458, 1.203, 0.6497), (0.24, 1.174, 1.119), (0.2458, 1.174, 1.124), (0.2458, 1.183, 1.119), (0.2396, 1.184, 1.113), (0.2458, 1.199, 1.098), (0.2458, 1.203, 1.087), (0.24, 1.199, 1.087), (0.2396, 1.194, 1.099), (0.2297, 1.174, 1.098), (0.2329, 1.184, 1.099), (0.2297, 1.183, 1.087), (0.2272, 1.174, 1.087), (0.5977, -1.183, 0.6172), (0.5977, -1.174, 0.6123), (0.6036, -1.174, 0.6172), (0.6039, -1.184, 0.6236), (0.6139, -1.174, 0.6379), (0.6163, -1.174, 0.6497), (0.6139, -1.183, 0.6497), (0.6107, -1.184, 0.6371), (0.5977, -1.199, 0.6379), (0.6039, -1.194, 0.6371), (0.6036, -1.199, 0.6497), (0.5977, -1.203, 0.6497), (0.6036, -1.174, 1.119), (0.5977, -1.174, 1.124), (0.5977, -1.183, 1.119), (0.6039, -1.184, 1.113), (0.5977, -1.199, 1.098), (0.5977, -1.203, 1.087), (0.6036, -1.199, 1.087), (0.6039, -1.194, 1.099), (0.6139, -1.174, 1.098), (0.6107, -1.184, 1.099), (0.6139, -1.183, 1.087), (0.6163, -1.174, 1.087), (0.6036, 1.174, 0.6172), (0.5977, 1.174, 0.6123), (0.5977, 1.183, 0.6172), (0.6039, 1.184, 0.6236), (0.5977, 1.199, 0.6379), (0.5977, 1.203, 0.6497), (0.6036, 1.199, 0.6497), (0.6039, 1.194, 0.6371), (0.6139, 1.174, 0.6379), (0.6107, 1.184, 0.6371), (0.6139, 1.183, 0.6497), (0.6163, 1.174, 0.6497), (0.5977, 1.183, 1.119), (0.5977, 1.174, 1.124), (0.6036, 1.174, 1.119), (0.6039, 1.184, 1.113), (0.6139, 1.174, 1.098), (0.6163, 1.174, 1.087), (0.6139, 1.183, 1.087), (0.6107, 1.184, 1.099), (0.5977, 1.199, 1.098), (0.6039, 1.194, 1.099), (0.6036, 1.199, 1.087), (0.5977, 1.203, 1.087), (0.6357, -1.174, 0.6172), (0.6444, -1.174, 0.6123), (0.6444, -1.183, 0.6172), (0.6351, -1.184, 0.6236), (0.6444, -1.199, 0.6379), (0.6444, -1.203, 0.6497), (0.6357, -1.199, 0.6497), (0.6351, -1.194, 0.6371), (0.6204, -1.174, 0.6379), (0.6252, -1.184, 0.6371), (0.6204, -1.183, 0.6497), (0.6168, -1.174, 0.6497), (0.6357, -1.199, 1.087), (0.6444, -1.203, 1.087), (0.6444, -1.199, 1.098), (0.6351, -1.194, 1.099), (0.6444, -1.183, 1.119), (0.6444, -1.174, 1.124), (0.6357, -1.174, 1.119), (0.6351, -1.184, 1.113), (0.6204, -1.183, 1.087), (0.6252, -1.184, 1.099), (0.6204, -1.174, 1.098), (0.6168, -1.174, 1.087), (0.6444, 1.183, 0.6172), (0.6444, 1.174, 0.6123), (0.6357, 1.174, 0.6172), (0.6351, 1.184, 0.6236), (0.6204, 1.174, 0.6379), (0.6168, 1.174, 0.6497), (0.6204, 1.183, 0.6497), (0.6252, 1.184, 0.6371), (0.6444, 1.199, 0.6379), (0.6351, 1.194, 0.6371), (0.6357, 1.199, 0.6497), (0.6444, 1.203, 0.6497), (0.6357, 1.174, 1.119), (0.6444, 1.174, 1.124), (0.6444, 1.183, 1.119), (0.6351, 1.184, 1.113), (0.6444, 1.199, 1.098), (0.6444, 1.203, 1.087), (0.6357, 1.199, 1.087), (0.6351, 1.194, 1.099), (0.6204, 1.174, 1.098), (0.6252, 1.184, 1.099), (0.6204, 1.183, 1.087), (0.6168, 1.174, 1.087), (1.166, -1.183, 0.6172), (1.166, -1.174, 0.6123), (1.175, -1.174, 0.6172), (1.175, -1.184, 0.6236), (1.19, -1.174, 0.6379), (1.194, -1.174, 0.6497), (1.19, -1.183, 0.6497), (1.185, -1.184, 0.6371), (1.166, -1.199, 0.6379), (1.175, -1.194, 0.6371), (1.175, -1.199, 0.6497), (1.166, -1.203, 0.6497), (1.175, -1.174, 1.119), (1.166, -1.174, 1.124), (1.166, -1.183, 1.119), (1.175, -1.184, 1.113), (1.166, -1.199, 1.098), (1.166, -1.203, 1.087), (1.175, -1.199, 1.087), (1.175, -1.194, 1.099), (1.19, -1.174, 1.098), (1.185, -1.184, 1.099), (1.19, -1.183, 1.087), (1.194, -1.174, 1.087), (1.175, 1.174, 0.6172), (1.166, 1.174, 0.6123), (1.166, 1.183, 0.6172), (1.175, 1.184, 0.6236), (1.166, 1.199, 0.6379), (1.166, 1.203, 0.6497), (1.175, 1.199, 0.6497), (1.175, 1.194, 0.6371), (1.19, 1.174, 0.6379), (1.185, 1.184, 0.6371), (1.19, 1.183, 0.6497), (1.194, 1.174, 0.6497), (1.166, 1.183, 1.119), (1.166, 1.174, 1.124), (1.175, 1.174, 1.119), (1.175, 1.184, 1.113), (1.19, 1.174, 1.098), (1.194, 1.174, 1.087), (1.19, 1.183, 1.087), (1.185, 1.184, 1.099), (1.166, 1.199, 1.098), (1.175, 1.194, 1.099), (1.175, 1.199, 1.087), (1.166, 1.203, 1.087), (1.197, -1.174, 0.6172), (1.2, -1.174, 0.6123), (1.2, -1.183, 0.6172), (1.197, -1.184, 0.6236), (1.2, -1.199, 0.6379), (1.2, -1.203, 0.6497), (1.197, -1.199, 0.6497), (1.197, -1.194, 0.6371), (1.192, -1.174, 0.6379), (1.194, -1.184, 0.6371), (1.192, -1.183, 0.6497), (1.191, -1.174, 0.6497), (1.197, -1.199, 1.087), (1.2, -1.203, 1.087), (1.2, -1.199, 1.098), (1.197, -1.194, 1.099), (1.2, -1.183, 1.119), (1.2, -1.174, 1.124), (1.197, -1.174, 1.119), (1.197, -1.184, 1.113), (1.192, -1.183, 1.087), (1.194, -1.184, 1.099), (1.192, -1.174, 1.098), (1.191, -1.174, 1.087), (1.2, 1.183, 0.6172), (1.2, 1.174, 0.6123), (1.197, 1.174, 0.6172), (1.197, 1.184, 0.6236), (1.192, 1.174, 0.6379), (1.191, 1.174, 0.6497), (1.192, 1.183, 0.6497), (1.194, 1.184, 0.6371), (1.2, 1.199, 0.6379), (1.197, 1.194, 0.6371), (1.197, 1.199, 0.6497), (1.2, 1.203, 0.6497), (1.197, 1.174, 1.119), (1.2, 1.174, 1.124), (1.2, 1.183, 1.119), (1.197, 1.184, 1.113), (1.2, 1.199, 1.098), (1.2, 1.203, 1.087), (1.197, 1.199, 1.087), (1.197, 1.194, 1.099), (1.192, 1.174, 1.098), (1.194, 1.184, 1.099), (1.192, 1.183, 1.087), (1.191, 1.174, 1.087), (1.383, -1.183, 0.6172), (1.383, -1.174, 0.6123), (1.386, -1.174, 0.6172), (1.386, -1.184, 0.6236), (1.391, -1.174, 0.6379), (1.393, -1.174, 0.6497), (1.391, -1.183, 0.6497), (1.39, -1.184, 0.6371), (1.383, -1.199, 0.6379), (1.386, -1.194, 0.6371), (1.386, -1.199, 0.6497), (1.383, -1.203, 0.6497), (1.386, -1.174, 1.119), (1.383, -1.174, 1.124), (1.383, -1.183, 1.119), (1.386, -1.184, 1.113), (1.383, -1.199, 1.098), (1.383, -1.203, 1.087), (1.386, -1.199, 1.087), (1.386, -1.194, 1.099), (1.391, -1.174, 1.098), (1.39, -1.184, 1.099), (1.391, -1.183, 1.087), (1.393, -1.174, 1.087), (1.386, 1.174, 0.6172), (1.383, 1.174, 0.6123), (1.383, 1.183, 0.6172), (1.386, 1.184, 0.6236), (1.383, 1.199, 0.6379), (1.383, 1.203, 0.6497), (1.386, 1.199, 0.6497), (1.386, 1.194, 0.6371), (1.391, 1.174, 0.6379), (1.39, 1.184, 0.6371), (1.391, 1.183, 0.6497), (1.393, 1.174, 0.6497), (1.383, 1.183, 1.119), (1.383, 1.174, 1.124), (1.386, 1.174, 1.119), (1.386, 1.184, 1.113), (1.391, 1.174, 1.098), (1.393, 1.174, 1.087), (1.391, 1.183, 1.087), (1.39, 1.184, 1.099), (1.383, 1.199, 1.098), (1.386, 1.194, 1.099), (1.386, 1.199, 1.087), (1.383, 1.203, 1.087)], [], [(11, 23, 47, 29), (86, 60, 68, 88), (74, 24, 32, 76), (15, 19, 21), (39, 43, 45), (25, 73, 49, 1), (62, 16, 14, 64), (42, 34, 30, 46), (38, 84, 92, 40), (50, 72, 80, 52), (75, 79, 81), (90, 82, 78, 94), (3, 7, 9), (59, 65, 13, 5), (85, 37, 17, 61), (35, 41, 95, 77), (27, 31, 33), (51, 55, 57), (87, 91, 93), (66, 58, 54, 70), (63, 67, 69), (83, 89, 71, 53), (6, 12, 20, 10), (18, 36, 44, 22), (2, 48, 56, 4), (0, 1, 2, 3), (4, 5, 6, 7), (8, 9, 10, 11), (12, 13, 14, 15), (16, 17, 18, 19), (20, 21, 22, 23), (24, 25, 26, 27), (28, 29, 30, 31), (32, 33, 34, 35), (36, 37, 38, 39), (40, 41, 42, 43), (44, 45, 46, 47), (48, 49, 50, 51), (52, 53, 54, 55), (56, 57, 58, 59), (60, 61, 62, 63), (64, 65, 66, 67), (68, 69, 70, 71), (72, 73, 74, 75), (76, 77, 78, 79), (80, 81, 82, 83), (84, 85, 86, 87), (88, 89, 90, 91), (92, 93, 94, 95), (8, 0, 3, 9), (2, 4, 7, 3), (6, 10, 9, 7), (20, 12, 15, 21), (14, 16, 19, 15), (18, 22, 21, 19), (32, 24, 27, 33), (26, 28, 31, 27), (30, 34, 33, 31), (44, 36, 39, 45), (38, 40, 43, 39), (42, 46, 45, 43), (56, 48, 51, 57), (50, 52, 55, 51), (54, 58, 57, 55), (68, 60, 63, 69), (62, 64, 67, 63), (66, 70, 69, 67), (80, 72, 75, 81), (74, 76, 79, 75), (78, 82, 81, 79), (92, 84, 87, 93), (86, 88, 91, 87), (90, 94, 93, 91), (25, 1, 0, 26), (11, 29, 28, 8), (5, 13, 12, 6), (23, 11, 10, 20), (17, 37, 36, 18), (47, 23, 22, 44), (41, 35, 34, 42), (29, 47, 46, 30), (73, 25, 24, 74), (35, 77, 76, 32), (37, 85, 84, 38), (95, 41, 40, 92), (89, 83, 82, 90), (77, 95, 94, 78), (49, 73, 72, 50), (83, 53, 52, 80), (85, 61, 60, 86), (71, 89, 88, 68), (65, 59, 58, 66), (53, 71, 70, 54), (1, 49, 48, 2), (59, 5, 4, 56), (61, 17, 16, 62), (13, 65, 64, 14), (26, 0, 8, 28), (107, 119, 143, 125), (182, 156, 164, 184), (170, 120, 128, 172), (111, 115, 117), (135, 139, 141), (121, 169, 145, 97), (158, 112, 110, 160), (138, 130, 126, 142), (134, 180, 188, 136), (146, 168, 176, 148), (171, 175, 177), (186, 178, 174, 190), (99, 103, 105), (155, 161, 109, 101), (181, 133, 113, 157), (131, 137, 191, 173), (123, 127, 129), (147, 151, 153), (183, 187, 189), (162, 154, 150, 166), (159, 163, 165), (179, 185, 167, 149), (102, 108, 116, 106), (114, 132, 140, 118), (98, 144, 152, 100), (96, 97, 98, 99), (100, 101, 102, 103), (104, 105, 106, 107), (108, 109, 110, 111), (112, 113, 114, 115), (116, 117, 118, 119), (120, 121, 122, 123), (124, 125, 126, 127), (128, 129, 130, 131), (132, 133, 134, 135), (136, 137, 138, 139), (140, 141, 142, 143), (144, 145, 146, 147), (148, 149, 150, 151), (152, 153, 154, 155), (156, 157, 158, 159), (160, 161, 162, 163), (164, 165, 166, 167), (168, 169, 170, 171), (172, 173, 174, 175), (176, 177, 178, 179), (180, 181, 182, 183), (184, 185, 186, 187), (188, 189, 190, 191), (104, 96, 99, 105), (98, 100, 103, 99), (102, 106, 105, 103), (116, 108, 111, 117), (110, 112, 115, 111), (114, 118, 117, 115), (128, 120, 123, 129), (122, 124, 127, 123), (126, 130, 129, 127), (140, 132, 135, 141), (134, 136, 139, 135), (138, 142, 141, 139), (152, 144, 147, 153), (146, 148, 151, 147), (150, 154, 153, 151), (164, 156, 159, 165), (158, 160, 163, 159), (162, 166, 165, 163), (176, 168, 171, 177), (170, 172, 175, 171), (174, 178, 177, 175), (188, 180, 183, 189), (182, 184, 187, 183), (186, 190, 189, 187), (121, 97, 96, 122), (107, 125, 124, 104), (101, 109, 108, 102), (119, 107, 106, 116), (113, 133, 132, 114), (143, 119, 118, 140), (137, 131, 130, 138), (125, 143, 142, 126), (169, 121, 120, 170), (131, 173, 172, 128), (133, 181, 180, 134), (191, 137, 136, 188), (185, 179, 178, 186), (173, 191, 190, 174), (145, 169, 168, 146), (179, 149, 148, 176), (181, 157, 156, 182), (167, 185, 184, 164), (161, 155, 154, 162), (149, 167, 166, 150), (97, 145, 144, 98), (155, 101, 100, 152), (157, 113, 112, 158), (109, 161, 160, 110), (122, 96, 104, 124), (203, 215, 239, 221), (278, 252, 260, 280), (266, 216, 224, 268), (207, 211, 213), (231, 235, 237), (217, 265, 241, 193), (254, 208, 206, 256), (234, 226, 222, 238), (230, 276, 284, 232), (242, 264, 272, 244), (267, 271, 273), (282, 274, 270, 286), (195, 199, 201), (251, 257, 205, 197), (277, 229, 209, 253), (227, 233, 287, 269), (219, 223, 225), (243, 247, 249), (279, 283, 285), (258, 250, 246, 262), (255, 259, 261), (275, 281, 263, 245), (198, 204, 212, 202), (210, 228, 236, 214), (194, 240, 248, 196), (192, 193, 194, 195), (196, 197, 198, 199), (200, 201, 202, 203), (204, 205, 206, 207), (208, 209, 210, 211), (212, 213, 214, 215), (216, 217, 218, 219), (220, 221, 222, 223), (224, 225, 226, 227), (228, 229, 230, 231), (232, 233, 234, 235), (236, 237, 238, 239), (240, 241, 242, 243), (244, 245, 246, 247), (248, 249, 250, 251), (252, 253, 254, 255), (256, 257, 258, 259), (260, 261, 262, 263), (264, 265, 266, 267), (268, 269, 270, 271), (272, 273, 274, 275), (276, 277, 278, 279), (280, 281, 282, 283), (284, 285, 286, 287), (200, 192, 195, 201), (194, 196, 199, 195), (198, 202, 201, 199), (212, 204, 207, 213), (206, 208, 211, 207), (210, 214, 213, 211), (224, 216, 219, 225), (218, 220, 223, 219), (222, 226, 225, 223), (236, 228, 231, 237), (230, 232, 235, 231), (234, 238, 237, 235), (248, 240, 243, 249), (242, 244, 247, 243), (246, 250, 249, 247), (260, 252, 255, 261), (254, 256, 259, 255), (258, 262, 261, 259), (272, 264, 267, 273), (266, 268, 271, 267), (270, 274, 273, 271), (284, 276, 279, 285), (278, 280, 283, 279), (282, 286, 285, 283), (217, 193, 192, 218), (203, 221, 220, 200), (197, 205, 204, 198), (215, 203, 202, 212), (209, 229, 228, 210), (239, 215, 214, 236), (233, 227, 226, 234), (221, 239, 238, 222), (265, 217, 216, 266), (227, 269, 268, 224), (229, 277, 276, 230), (287, 233, 232, 284), (281, 275, 274, 282), (269, 287, 286, 270), (241, 265, 264, 242), (275, 245, 244, 272), (277, 253, 252, 278), (263, 281, 280, 260), (257, 251, 250, 258), (245, 263, 262, 246), (193, 241, 240, 194), (251, 197, 196, 248), (253, 209, 208, 254), (205, 257, 256, 206), (218, 192, 200, 220), (299, 311, 335, 317), (374, 348, 356, 376), (362, 312, 320, 364), (303, 307, 309), (327, 331, 333), (313, 361, 337, 289), (350, 304, 302, 352), (330, 322, 318, 334), (326, 372, 380, 328), (338, 360, 368, 340), (363, 367, 369), (378, 370, 366, 382), (291, 295, 297), (347, 353, 301, 293), (373, 325, 305, 349), (323, 329, 383, 365), (315, 319, 321), (339, 343, 345), (375, 379, 381), (354, 346, 342, 358), (351, 355, 357), (371, 377, 359, 341), (294, 300, 308, 298), (306, 324, 332, 310), (290, 336, 344, 292), (288, 289, 290, 291), (292, 293, 294, 295), (296, 297, 298, 299), (300, 301, 302, 303), (304, 305, 306, 307), (308, 309, 310, 311), (312, 313, 314, 315), (316, 317, 318, 319), (320, 321, 322, 323), (324, 325, 326, 327), (328, 329, 330, 331), (332, 333, 334, 335), (336, 337, 338, 339), (340, 341, 342, 343), (344, 345, 346, 347), (348, 349, 350, 351), (352, 353, 354, 355), (356, 357, 358, 359), (360, 361, 362, 363), (364, 365, 366, 367), (368, 369, 370, 371), (372, 373, 374, 375), (376, 377, 378, 379), (380, 381, 382, 383), (296, 288, 291, 297), (290, 292, 295, 291), (294, 298, 297, 295), (308, 300, 303, 309), (302, 304, 307, 303), (306, 310, 309, 307), (320, 312, 315, 321), (314, 316, 319, 315), (318, 322, 321, 319), (332, 324, 327, 333), (326, 328, 331, 327), (330, 334, 333, 331), (344, 336, 339, 345), (338, 340, 343, 339), (342, 346, 345, 343), (356, 348, 351, 357), (350, 352, 355, 351), (354, 358, 357, 355), (368, 360, 363, 369), (362, 364, 367, 363), (366, 370, 369, 367), (380, 372, 375, 381), (374, 376, 379, 375), (378, 382, 381, 379), (313, 289, 288, 314), (299, 317, 316, 296), (293, 301, 300, 294), (311, 299, 298, 308), (305, 325, 324, 306), (335, 311, 310, 332), (329, 323, 322, 330), (317, 335, 334, 318), (361, 313, 312, 362), (323, 365, 364, 320), (325, 373, 372, 326), (383, 329, 328, 380), (377, 371, 370, 378), (365, 383, 382, 366), (337, 361, 360, 338), (371, 341, 340, 368), (373, 349, 348, 374), (359, 377, 376, 356), (353, 347, 346, 354), (341, 359, 358, 342), (289, 337, 336, 290), (347, 293, 292, 344), (349, 305, 304, 350), (301, 353, 352, 302), (314, 288, 296, 316), (395, 407, 431, 413), (470, 444, 452, 472), (458, 408, 416, 460), (399, 403, 405), (423, 427, 429), (409, 457, 433, 385), (446, 400, 398, 448), (426, 418, 414, 430), (422, 468, 476, 424), (434, 456, 464, 436), (459, 463, 465), (474, 466, 462, 478), (387, 391, 393), (443, 449, 397, 389), (469, 421, 401, 445), (419, 425, 479, 461), (411, 415, 417), (435, 439, 441), (471, 475, 477), (450, 442, 438, 454), (447, 451, 453), (467, 473, 455, 437), (390, 396, 404, 394), (402, 420, 428, 406), (386, 432, 440, 388), (384, 385, 386, 387), (388, 389, 390, 391), (392, 393, 394, 395), (396, 397, 398, 399), (400, 401, 402, 403), (404, 405, 406, 407), (408, 409, 410, 411), (412, 413, 414, 415), (416, 417, 418, 419), (420, 421, 422, 423), (424, 425, 426, 427), (428, 429, 430, 431), (432, 433, 434, 435), (436, 437, 438, 439), (440, 441, 442, 443), (444, 445, 446, 447), (448, 449, 450, 451), (452, 453, 454, 455), (456, 457, 458, 459), (460, 461, 462, 463), (464, 465, 466, 467), (468, 469, 470, 471), (472, 473, 474, 475), (476, 477, 478, 479), (392, 384, 387, 393), (386, 388, 391, 387), (390, 394, 393, 391), (404, 396, 399, 405), (398, 400, 403, 399), (402, 406, 405, 403), (416, 408, 411, 417), (410, 412, 415, 411), (414, 418, 417, 415), (428, 420, 423, 429), (422, 424, 427, 423), (426, 430, 429, 427), (440, 432, 435, 441), (434, 436, 439, 435), (438, 442, 441, 439), (452, 444, 447, 453), (446, 448, 451, 447), (450, 454, 453, 451), (464, 456, 459, 465), (458, 460, 463, 459), (462, 466, 465, 463), (476, 468, 471, 477), (470, 472, 475, 471), (474, 478, 477, 475), (409, 385, 384, 410), (395, 413, 412, 392), (389, 397, 396, 390), (407, 395, 394, 404), (401, 421, 420, 402), (431, 407, 406, 428), (425, 419, 418, 426), (413, 431, 430, 414), (457, 409, 408, 458), (419, 461, 460, 416), (421, 469, 468, 422), (479, 425, 424, 476), (473, 467, 466, 474), (461, 479, 478, 462), (433, 457, 456, 434), (467, 437, 436, 464), (469, 445, 444, 470), (455, 473, 472, 452), (449, 443, 442, 450), (437, 455, 454, 438), (385, 433, 432, 386), (443, 389, 388, 440), (445, 401, 400, 446), (397, 449, 448, 398), (410, 384, 392, 412), (491, 503, 527, 509), (566, 540, 548, 568), (554, 504, 512, 556), (495, 499, 501), (519, 523, 525), (505, 553, 529, 481), (542, 496, 494, 544), (522, 514, 510, 526), (518, 564, 572, 520), (530, 552, 560, 532), (555, 559, 561), (570, 562, 558, 574), (483, 487, 489), (539, 545, 493, 485), (565, 517, 497, 541), (515, 521, 575, 557), (507, 511, 513), (531, 535, 537), (567, 571, 573), (546, 538, 534, 550), (543, 547, 549), (563, 569, 551, 533), (486, 492, 500, 490), (498, 516, 524, 502), (482, 528, 536, 484), (480, 481, 482, 483), (484, 485, 486, 487), (488, 489, 490, 491), (492, 493, 494, 495), (496, 497, 498, 499), (500, 501, 502, 503), (504, 505, 506, 507), (508, 509, 510, 511), (512, 513, 514, 515), (516, 517, 518, 519), (520, 521, 522, 523), (524, 525, 526, 527), (528, 529, 530, 531), (532, 533, 534, 535), (536, 537, 538, 539), (540, 541, 542, 543), (544, 545, 546, 547), (548, 549, 550, 551), (552, 553, 554, 555), (556, 557, 558, 559), (560, 561, 562, 563), (564, 565, 566, 567), (568, 569, 570, 571), (572, 573, 574, 575), (488, 480, 483, 489), (482, 484, 487, 483), (486, 490, 489, 487), (500, 492, 495, 501), (494, 496, 499, 495), (498, 502, 501, 499), (512, 504, 507, 513), (506, 508, 511, 507), (510, 514, 513, 511), (524, 516, 519, 525), (518, 520, 523, 519), (522, 526, 525, 523), (536, 528, 531, 537), (530, 532, 535, 531), (534, 538, 537, 535), (548, 540, 543, 549), (542, 544, 547, 543), (546, 550, 549, 547), (560, 552, 555, 561), (554, 556, 559, 555), (558, 562, 561, 559), (572, 564, 567, 573), (566, 568, 571, 567), (570, 574, 573, 571), (505, 481, 480, 506), (491, 509, 508, 488), (485, 493, 492, 486), (503, 491, 490, 500), (497, 517, 516, 498), (527, 503, 502, 524), (521, 515, 514, 522), (509, 527, 526, 510), (553, 505, 504, 554), (515, 557, 556, 512), (517, 565, 564, 518), (575, 521, 520, 572), (569, 563, 562, 570), (557, 575, 574, 558), (529, 553, 552, 530), (563, 533, 532, 560), (565, 541, 540, 566), (551, 569, 568, 548), (545, 539, 538, 546), (533, 551, 550, 534), (481, 529, 528, 482), (539, 485, 484, 536), (541, 497, 496, 542), (493, 545, 544, 494), (506, 480, 488, 508), (587, 599, 623, 605), (662, 636, 644, 664), (650, 600, 608, 652), (591, 595, 597), (615, 619, 621), (601, 649, 625, 577), (638, 592, 590, 640), (618, 610, 606, 622), (614, 660, 668, 616), (626, 648, 656, 628), (651, 655, 657), (666, 658, 654, 670), (579, 583, 585), (635, 641, 589, 581), (661, 613, 593, 637), (611, 617, 671, 653), (603, 607, 609), (627, 631, 633), (663, 667, 669), (642, 634, 630, 646), (639, 643, 645), (659, 665, 647, 629), (582, 588, 596, 586), (594, 612, 620, 598), (578, 624, 632, 580), (576, 577, 578, 579), (580, 581, 582, 583), (584, 585, 586, 587), (588, 589, 590, 591), (592, 593, 594, 595), (596, 597, 598, 599), (600, 601, 602, 603), (604, 605, 606, 607), (608, 609, 610, 611), (612, 613, 614, 615), (616, 617, 618, 619), (620, 621, 622, 623), (624, 625, 626, 627), (628, 629, 630, 631), (632, 633, 634, 635), (636, 637, 638, 639), (640, 641, 642, 643), (644, 645, 646, 647), (648, 649, 650, 651), (652, 653, 654, 655), (656, 657, 658, 659), (660, 661, 662, 663), (664, 665, 666, 667), (668, 669, 670, 671), (584, 576, 579, 585), (578, 580, 583, 579), (582, 586, 585, 583), (596, 588, 591, 597), (590, 592, 595, 591), (594, 598, 597, 595), (608, 600, 603, 609), (602, 604, 607, 603), (606, 610, 609, 607), (620, 612, 615, 621), (614, 616, 619, 615), (618, 622, 621, 619), (632, 624, 627, 633), (626, 628, 631, 627), (630, 634, 633, 631), (644, 636, 639, 645), (638, 640, 643, 639), (642, 646, 645, 643), (656, 648, 651, 657), (650, 652, 655, 651), (654, 658, 657, 655), (668, 660, 663, 669), (662, 664, 667, 663), (666, 670, 669, 667), (601, 577, 576, 602), (587, 605, 604, 584), (581, 589, 588, 582), (599, 587, 586, 596), (593, 613, 612, 594), (623, 599, 598, 620), (617, 611, 610, 618), (605, 623, 622, 606), (649, 601, 600, 650), (611, 653, 652, 608), (613, 661, 660, 614), (671, 617, 616, 668), (665, 659, 658, 666), (653, 671, 670, 654), (625, 649, 648, 626), (659, 629, 628, 656), (661, 637, 636, 662), (647, 665, 664, 644), (641, 635, 634, 642), (629, 647, 646, 630), (577, 625, 624, 578), (635, 581, 580, 632), (637, 593, 592, 638), (589, 641, 640, 590), (602, 576, 584, 604), (683, 695, 719, 701), (758, 732, 740, 760), (746, 696, 704, 748), (687, 691, 693), (711, 715, 717), (697, 745, 721, 673), (734, 688, 686, 736), (714, 706, 702, 718), (710, 756, 764, 712), (722, 744, 752, 724), (747, 751, 753), (762, 754, 750, 766), (675, 679, 681), (731, 737, 685, 677), (757, 709, 689, 733), (707, 713, 767, 749), (699, 703, 705), (723, 727, 729), (759, 763, 765), (738, 730, 726, 742), (735, 739, 741), (755, 761, 743, 725), (678, 684, 692, 682), (690, 708, 716, 694), (674, 720, 728, 676), (672, 673, 674, 675), (676, 677, 678, 679), (680, 681, 682, 683), (684, 685, 686, 687), (688, 689, 690, 691), (692, 693, 694, 695), (696, 697, 698, 699), (700, 701, 702, 703), (704, 705, 706, 707), (708, 709, 710, 711), (712, 713, 714, 715), (716, 717, 718, 719), (720, 721, 722, 723), (724, 725, 726, 727), (728, 729, 730, 731), (732, 733, 734, 735), (736, 737, 738, 739), (740, 741, 742, 743), (744, 745, 746, 747), (748, 749, 750, 751), (752, 753, 754, 755), (756, 757, 758, 759), (760, 761, 762, 763), (764, 765, 766, 767), (680, 672, 675, 681), (674, 676, 679, 675), (678, 682, 681, 679), (692, 684, 687, 693), (686, 688, 691, 687), (690, 694, 693, 691), (704, 696, 699, 705), (698, 700, 703, 699), (702, 706, 705, 703), (716, 708, 711, 717), (710, 712, 715, 711), (714, 718, 717, 715), (728, 720, 723, 729), (722, 724, 727, 723), (726, 730, 729, 727), (740, 732, 735, 741), (734, 736, 739, 735), (738, 742, 741, 739), (752, 744, 747, 753), (746, 748, 751, 747), (750, 754, 753, 751), (764, 756, 759, 765), (758, 760, 763, 759), (762, 766, 765, 763), (697, 673, 672, 698), (683, 701, 700, 680), (677, 685, 684, 678), (695, 683, 682, 692), (689, 709, 708, 690), (719, 695, 694, 716), (713, 707, 706, 714), (701, 719, 718, 702), (745, 697, 696, 746), (707, 749, 748, 704), (709, 757, 756, 710), (767, 713, 712, 764), (761, 755, 754, 762), (749, 767, 766, 750), (721, 745, 744, 722), (755, 725, 724, 752), (757, 733, 732, 758), (743, 761, 760, 740), (737, 731, 730, 738), (725, 743, 742, 726), (673, 721, 720, 674), (731, 677, 676, 728), (733, 689, 688, 734), (685, 737, 736, 686), (698, 672, 680, 700), (779, 791, 815, 797), (854, 828, 836, 856), (842, 792, 800, 844), (783, 787, 789), (807, 811, 813), (793, 841, 817, 769), (830, 784, 782, 832), (810, 802, 798, 814), (806, 852, 860, 808), (818, 840, 848, 820), (843, 847, 849), (858, 850, 846, 862), (771, 775, 777), (827, 833, 781, 773), (853, 805, 785, 829), (803, 809, 863, 845), (795, 799, 801), (819, 823, 825), (855, 859, 861), (834, 826, 822, 838), (831, 835, 837), (851, 857, 839, 821), (774, 780, 788, 778), (786, 804, 812, 790), (770, 816, 824, 772), (768, 769, 770, 771), (772, 773, 774, 775), (776, 777, 778, 779), (780, 781, 782, 783), (784, 785, 786, 787), (788, 789, 790, 791), (792, 793, 794, 795), (796, 797, 798, 799), (800, 801, 802, 803), (804, 805, 806, 807), (808, 809, 810, 811), (812, 813, 814, 815), (816, 817, 818, 819), (820, 821, 822, 823), (824, 825, 826, 827), (828, 829, 830, 831), (832, 833, 834, 835), (836, 837, 838, 839), (840, 841, 842, 843), (844, 845, 846, 847), (848, 849, 850, 851), (852, 853, 854, 855), (856, 857, 858, 859), (860, 861, 862, 863), (776, 768, 771, 777), (770, 772, 775, 771), (774, 778, 777, 775), (788, 780, 783, 789), (782, 784, 787, 783), (786, 790, 789, 787), (800, 792, 795, 801), (794, 796, 799, 795), (798, 802, 801, 799), (812, 804, 807, 813), (806, 808, 811, 807), (810, 814, 813, 811), (824, 816, 819, 825), (818, 820, 823, 819), (822, 826, 825, 823), (836, 828, 831, 837), (830, 832, 835, 831), (834, 838, 837, 835), (848, 840, 843, 849), (842, 844, 847, 843), (846, 850, 849, 847), (860, 852, 855, 861), (854, 856, 859, 855), (858, 862, 861, 859), (793, 769, 768, 794), (779, 797, 796, 776), (773, 781, 780, 774), (791, 779, 778, 788), (785, 805, 804, 786), (815, 791, 790, 812), (809, 803, 802, 810), (797, 815, 814, 798), (841, 793, 792, 842), (803, 845, 844, 800), (805, 853, 852, 806), (863, 809, 808, 860), (857, 851, 850, 858), (845, 863, 862, 846), (817, 841, 840, 818), (851, 821, 820, 848), (853, 829, 828, 854), (839, 857, 856, 836), (833, 827, 826, 834), (821, 839, 838, 822), (769, 817, 816, 770), (827, 773, 772, 824), (829, 785, 784, 830), (781, 833, 832, 782), (794, 768, 776, 796), (875, 887, 911, 893), (950, 924, 932, 952), (938, 888, 896, 940), (879, 883, 885), (903, 907, 909), (889, 937, 913, 865), (926, 880, 878, 928), (906, 898, 894, 910), (902, 948, 956, 904), (914, 936, 944, 916), (939, 943, 945), (954, 946, 942, 958), (867, 871, 873), (923, 929, 877, 869), (949, 901, 881, 925), (899, 905, 959, 941), (891, 895, 897), (915, 919, 921), (951, 955, 957), (930, 922, 918, 934), (927, 931, 933), (947, 953, 935, 917), (870, 876, 884, 874), (882, 900, 908, 886), (866, 912, 920, 868), (864, 865, 866, 867), (868, 869, 870, 871), (872, 873, 874, 875), (876, 877, 878, 879), (880, 881, 882, 883), (884, 885, 886, 887), (888, 889, 890, 891), (892, 893, 894, 895), (896, 897, 898, 899), (900, 901, 902, 903), (904, 905, 906, 907), (908, 909, 910, 911), (912, 913, 914, 915), (916, 917, 918, 919), (920, 921, 922, 923), (924, 925, 926, 927), (928, 929, 930, 931), (932, 933, 934, 935), (936, 937, 938, 939), (940, 941, 942, 943), (944, 945, 946, 947), (948, 949, 950, 951), (952, 953, 954, 955), (956, 957, 958, 959), (872, 864, 867, 873), (866, 868, 871, 867), (870, 874, 873, 871), (884, 876, 879, 885), (878, 880, 883, 879), (882, 886, 885, 883), (896, 888, 891, 897), (890, 892, 895, 891), (894, 898, 897, 895), (908, 900, 903, 909), (902, 904, 907, 903), (906, 910, 909, 907), (920, 912, 915, 921), (914, 916, 919, 915), (918, 922, 921, 919), (932, 924, 927, 933), (926, 928, 931, 927), (930, 934, 933, 931), (944, 936, 939, 945), (938, 940, 943, 939), (942, 946, 945, 943), (956, 948, 951, 957), (950, 952, 955, 951), (954, 958, 957, 955), (889, 865, 864, 890), (875, 893, 892, 872), (869, 877, 876, 870), (887, 875, 874, 884), (881, 901, 900, 882), (911, 887, 886, 908), (905, 899, 898, 906), (893, 911, 910, 894), (937, 889, 888, 938), (899, 941, 940, 896), (901, 949, 948, 902), (959, 905, 904, 956), (953, 947, 946, 954), (941, 959, 958, 942), (913, 937, 936, 914), (947, 917, 916, 944), (949, 925, 924, 950), (935, 953, 952, 932), (929, 923, 922, 930), (917, 935, 934, 918), (865, 913, 912, 866), (923, 869, 868, 920), (925, 881, 880, 926), (877, 929, 928, 878), (890, 864, 872, 892), (971, 983, 1007, 989), (1046, 1020, 1028, 1048), (1034, 984, 992, 1036), (975, 979, 981), (999, 1003, 1005), (985, 1033, 1009, 961), (1022, 976, 974, 1024), (1002, 994, 990, 1006), (998, 1044, 1052, 1000), (1010, 1032, 1040, 1012), (1035, 1039, 1041), (1050, 1042, 1038, 1054), (963, 967, 969), (1019, 1025, 973, 965), (1045, 997, 977, 1021), (995, 1001, 1055, 1037), (987, 991, 993), (1011, 1015, 1017), (1047, 1051, 1053), (1026, 1018, 1014, 1030), (1023, 1027, 1029), (1043, 1049, 1031, 1013), (966, 972, 980, 970), (978, 996, 1004, 982), (962, 1008, 1016, 964), (960, 961, 962, 963), (964, 965, 966, 967), (968, 969, 970, 971), (972, 973, 974, 975), (976, 977, 978, 979), (980, 981, 982, 983), (984, 985, 986, 987), (988, 989, 990, 991), (992, 993, 994, 995), (996, 997, 998, 999), (1000, 1001, 1002, 1003), (1004, 1005, 1006, 1007), (1008, 1009, 1010, 1011), (1012, 1013, 1014, 1015), (1016, 1017, 1018, 1019), (1020, 1021, 1022, 1023), (1024, 1025, 1026, 1027), (1028, 1029, 1030, 1031), (1032, 1033, 1034, 1035), (1036, 1037, 1038, 1039), (1040, 1041, 1042, 1043), (1044, 1045, 1046, 1047), (1048, 1049, 1050, 1051), (1052, 1053, 1054, 1055), (968, 960, 963, 969), (962, 964, 967, 963), (966, 970, 969, 967), (980, 972, 975, 981), (974, 976, 979, 975), (978, 982, 981, 979), (992, 984, 987, 993), (986, 988, 991, 987), (990, 994, 993, 991), (1004, 996, 999, 1005), (998, 1000, 1003, 999), (1002, 1006, 1005, 1003), (1016, 1008, 1011, 1017), (1010, 1012, 1015, 1011), (1014, 1018, 1017, 1015), (1028, 1020, 1023, 1029), (1022, 1024, 1027, 1023), (1026, 1030, 1029, 1027), (1040, 1032, 1035, 1041), (1034, 1036, 1039, 1035), (1038, 1042, 1041, 1039), (1052, 1044, 1047, 1053), (1046, 1048, 1051, 1047), (1050, 1054, 1053, 1051), (985, 961, 960, 986), (971, 989, 988, 968), (965, 973, 972, 966), (983, 971, 970, 980), (977, 997, 996, 978), (1007, 983, 982, 1004), (1001, 995, 994, 1002), (989, 1007, 1006, 990), (1033, 985, 984, 1034), (995, 1037, 1036, 992), (997, 1045, 1044, 998), (1055, 1001, 1000, 1052), (1049, 1043, 1042, 1050), (1037, 1055, 1054, 1038), (1009, 1033, 1032, 1010), (1043, 1013, 1012, 1040), (1045, 1021, 1020, 1046), (1031, 1049, 1048, 1028), (1025, 1019, 1018, 1026), (1013, 1031, 1030, 1014), (961, 1009, 1008, 962), (1019, 965, 964, 1016), (1021, 977, 976, 1022), (973, 1025, 1024, 974), (986, 960, 968, 988), (1067, 1079, 1103, 1085), (1142, 1116, 1124, 1144), (1130, 1080, 1088, 1132), (1071, 1075, 1077), (1095, 1099, 1101), (1081, 1129, 1105, 1057), (1118, 1072, 1070, 1120), (1098, 1090, 1086, 1102), (1094, 1140, 1148, 1096), (1106, 1128, 1136, 1108), (1131, 1135, 1137), (1146, 1138, 1134, 1150), (1059, 1063, 1065), (1115, 1121, 1069, 1061), (1141, 1093, 1073, 1117), (1091, 1097, 1151, 1133), (1083, 1087, 1089), (1107, 1111, 1113), (1143, 1147, 1149), (1122, 1114, 1110, 1126), (1119, 1123, 1125), (1139, 1145, 1127, 1109), (1062, 1068, 1076, 1066), (1074, 1092, 1100, 1078), (1058, 1104, 1112, 1060), (1056, 1057, 1058, 1059), (1060, 1061, 1062, 1063), (1064, 1065, 1066, 1067), (1068, 1069, 1070, 1071), (1072, 1073, 1074, 1075), (1076, 1077, 1078, 1079), (1080, 1081, 1082, 1083), (1084, 1085, 1086, 1087), (1088, 1089, 1090, 1091), (1092, 1093, 1094, 1095), (1096, 1097, 1098, 1099), (1100, 1101, 1102, 1103), (1104, 1105, 1106, 1107), (1108, 1109, 1110, 1111), (1112, 1113, 1114, 1115), (1116, 1117, 1118, 1119), (1120, 1121, 1122, 1123), (1124, 1125, 1126, 1127), (1128, 1129, 1130, 1131), (1132, 1133, 1134, 1135), (1136, 1137, 1138, 1139), (1140, 1141, 1142, 1143), (1144, 1145, 1146, 1147), (1148, 1149, 1150, 1151), (1064, 1056, 1059, 1065), (1058, 1060, 1063, 1059), (1062, 1066, 1065, 1063), (1076, 1068, 1071, 1077), (1070, 1072, 1075, 1071), (1074, 1078, 1077, 1075), (1088, 1080, 1083, 1089), (1082, 1084, 1087, 1083), (1086, 1090, 1089, 1087), (1100, 1092, 1095, 1101), (1094, 1096, 1099, 1095), (1098, 1102, 1101, 1099), (1112, 1104, 1107, 1113), (1106, 1108, 1111, 1107), (1110, 1114, 1113, 1111), (1124, 1116, 1119, 1125), (1118, 1120, 1123, 1119), (1122, 1126, 1125, 1123), (1136, 1128, 1131, 1137), (1130, 1132, 1135, 1131), (1134, 1138, 1137, 1135), (1148, 1140, 1143, 1149), (1142, 1144, 1147, 1143), (1146, 1150, 1149, 1147), (1081, 1057, 1056, 1082), (1067, 1085, 1084, 1064), (1061, 1069, 1068, 1062), (1079, 1067, 1066, 1076), (1073, 1093, 1092, 1074), (1103, 1079, 1078, 1100), (1097, 1091, 1090, 1098), (1085, 1103, 1102, 1086), (1129, 1081, 1080, 1130), (1091, 1133, 1132, 1088), (1093, 1141, 1140, 1094), (1151, 1097, 1096, 1148), (1145, 1139, 1138, 1146), (1133, 1151, 1150, 1134), (1105, 1129, 1128, 1106), (1139, 1109, 1108, 1136), (1141, 1117, 1116, 1142), (1127, 1145, 1144, 1124), (1121, 1115, 1114, 1122), (1109, 1127, 1126, 1110), (1057, 1105, 1104, 1058), (1115, 1061, 1060, 1112), (1117, 1073, 1072, 1118), (1069, 1121, 1120, 1070), (1082, 1056, 1064, 1084), (1163, 1175, 1199, 1181), (1238, 1212, 1220, 1240), (1226, 1176, 1184, 1228), (1167, 1171, 1173), (1191, 1195, 1197), (1177, 1225, 1201, 1153), (1214, 1168, 1166, 1216), (1194, 1186, 1182, 1198), (1190, 1236, 1244, 1192), (1202, 1224, 1232, 1204), (1227, 1231, 1233), (1242, 1234, 1230, 1246), (1155, 1159, 1161), (1211, 1217, 1165, 1157), (1237, 1189, 1169, 1213), (1187, 1193, 1247, 1229), (1179, 1183, 1185), (1203, 1207, 1209), (1239, 1243, 1245), (1218, 1210, 1206, 1222), (1215, 1219, 1221), (1235, 1241, 1223, 1205), (1158, 1164, 1172, 1162), (1170, 1188, 1196, 1174), (1154, 1200, 1208, 1156), (1152, 1153, 1154, 1155), (1156, 1157, 1158, 1159), (1160, 1161, 1162, 1163), (1164, 1165, 1166, 1167), (1168, 1169, 1170, 1171), (1172, 1173, 1174, 1175), (1176, 1177, 1178, 1179), (1180, 1181, 1182, 1183), (1184, 1185, 1186, 1187), (1188, 1189, 1190, 1191), (1192, 1193, 1194, 1195), (1196, 1197, 1198, 1199), (1200, 1201, 1202, 1203), (1204, 1205, 1206, 1207), (1208, 1209, 1210, 1211), (1212, 1213, 1214, 1215), (1216, 1217, 1218, 1219), (1220, 1221, 1222, 1223), (1224, 1225, 1226, 1227), (1228, 1229, 1230, 1231), (1232, 1233, 1234, 1235), (1236, 1237, 1238, 1239), (1240, 1241, 1242, 1243), (1244, 1245, 1246, 1247), (1160, 1152, 1155, 1161), (1154, 1156, 1159, 1155), (1158, 1162, 1161, 1159), (1172, 1164, 1167, 1173), (1166, 1168, 1171, 1167), (1170, 1174, 1173, 1171), (1184, 1176, 1179, 1185), (1178, 1180, 1183, 1179), (1182, 1186, 1185, 1183), (1196, 1188, 1191, 1197), (1190, 1192, 1195, 1191), (1194, 1198, 1197, 1195), (1208, 1200, 1203, 1209), (1202, 1204, 1207, 1203), (1206, 1210, 1209, 1207), (1220, 1212, 1215, 1221), (1214, 1216, 1219, 1215), (1218, 1222, 1221, 1219), (1232, 1224, 1227, 1233), (1226, 1228, 1231, 1227), (1230, 1234, 1233, 1231), (1244, 1236, 1239, 1245), (1238, 1240, 1243, 1239), (1242, 1246, 1245, 1243), (1177, 1153, 1152, 1178), (1163, 1181, 1180, 1160), (1157, 1165, 1164, 1158), (1175, 1163, 1162, 1172), (1169, 1189, 1188, 1170), (1199, 1175, 1174, 1196), (1193, 1187, 1186, 1194), (1181, 1199, 1198, 1182), (1225, 1177, 1176, 1226), (1187, 1229, 1228, 1184), (1189, 1237, 1236, 1190), (1247, 1193, 1192, 1244), (1241, 1235, 1234, 1242), (1229, 1247, 1246, 1230), (1201, 1225, 1224, 1202), (1235, 1205, 1204, 1232), (1237, 1213, 1212, 1238), (1223, 1241, 1240, 1220), (1217, 1211, 1210, 1218), (1205, 1223, 1222, 1206), (1153, 1201, 1200, 1154), (1211, 1157, 1156, 1208), (1213, 1169, 1168, 1214), (1165, 1217, 1216, 1166), (1178, 1152, 1160, 1180), (1259, 1271, 1295, 1277), (1334, 1308, 1316, 1336), (1322, 1272, 1280, 1324), (1263, 1267, 1269), (1287, 1291, 1293), (1273, 1321, 1297, 1249), (1310, 1264, 1262, 1312), (1290, 1282, 1278, 1294), (1286, 1332, 1340, 1288), (1298, 1320, 1328, 1300), (1323, 1327, 1329), (1338, 1330, 1326, 1342), (1251, 1255, 1257), (1307, 1313, 1261, 1253), (1333, 1285, 1265, 1309), (1283, 1289, 1343, 1325), (1275, 1279, 1281), (1299, 1303, 1305), (1335, 1339, 1341), (1314, 1306, 1302, 1318), (1311, 1315, 1317), (1331, 1337, 1319, 1301), (1254, 1260, 1268, 1258), (1266, 1284, 1292, 1270), (1250, 1296, 1304, 1252), (1248, 1249, 1250, 1251), (1252, 1253, 1254, 1255), (1256, 1257, 1258, 1259), (1260, 1261, 1262, 1263), (1264, 1265, 1266, 1267), (1268, 1269, 1270, 1271), (1272, 1273, 1274, 1275), (1276, 1277, 1278, 1279), (1280, 1281, 1282, 1283), (1284, 1285, 1286, 1287), (1288, 1289, 1290, 1291), (1292, 1293, 1294, 1295), (1296, 1297, 1298, 1299), (1300, 1301, 1302, 1303), (1304, 1305, 1306, 1307), (1308, 1309, 1310, 1311), (1312, 1313, 1314, 1315), (1316, 1317, 1318, 1319), (1320, 1321, 1322, 1323), (1324, 1325, 1326, 1327), (1328, 1329, 1330, 1331), (1332, 1333, 1334, 1335), (1336, 1337, 1338, 1339), (1340, 1341, 1342, 1343), (1256, 1248, 1251, 1257), (1250, 1252, 1255, 1251), (1254, 1258, 1257, 1255), (1268, 1260, 1263, 1269), (1262, 1264, 1267, 1263), (1266, 1270, 1269, 1267), (1280, 1272, 1275, 1281), (1274, 1276, 1279, 1275), (1278, 1282, 1281, 1279), (1292, 1284, 1287, 1293), (1286, 1288, 1291, 1287), (1290, 1294, 1293, 1291), (1304, 1296, 1299, 1305), (1298, 1300, 1303, 1299), (1302, 1306, 1305, 1303), (1316, 1308, 1311, 1317), (1310, 1312, 1315, 1311), (1314, 1318, 1317, 1315), (1328, 1320, 1323, 1329), (1322, 1324, 1327, 1323), (1326, 1330, 1329, 1327), (1340, 1332, 1335, 1341), (1334, 1336, 1339, 1335), (1338, 1342, 1341, 1339), (1273, 1249, 1248, 1274), (1259, 1277, 1276, 1256), (1253, 1261, 1260, 1254), (1271, 1259, 1258, 1268), (1265, 1285, 1284, 1266), (1295, 1271, 1270, 1292), (1289, 1283, 1282, 1290), (1277, 1295, 1294, 1278), (1321, 1273, 1272, 1322), (1283, 1325, 1324, 1280), (1285, 1333, 1332, 1286), (1343, 1289, 1288, 1340), (1337, 1331, 1330, 1338), (1325, 1343, 1342, 1326), (1297, 1321, 1320, 1298), (1331, 1301, 1300, 1328), (1333, 1309, 1308, 1334), (1319, 1337, 1336, 1316), (1313, 1307, 1306, 1314), (1301, 1319, 1318, 1302), (1249, 1297, 1296, 1250), (1307, 1253, 1252, 1304), (1309, 1265, 1264, 1310), (1261, 1313, 1312, 1262), (1274, 1248, 1256, 1276)])
me_cube.use_remesh_preserve_volume = False
me_cube.use_remesh_preserve_attributes = False
me_cube.use_mirror_vertex_groups = False
me_cube.update()

# ---- objects
ob_cube = bpy.data.objects.new('Cube', me_cube)
ob_lamp = bpy.data.objects.new('Lamp', light_lamp)
ob_camera = bpy.data.objects.new('Camera', cam_camera)

# ---- transforms, parenting, visibility, modifiers, constraints
ob_cube.location = (0.0, 0.0, 0.9655)
ob_cube.scale = (1.605, 0.2078, 1.37)
ob_cube.lineart.crease_threshold = 0.0
ob_lamp.location = (4.076, 1.005, 5.904)
ob_lamp.rotation_euler = (0.6503, 0.05522, 1.866)
ob_lamp.lock_rotations_4d = False
ob_lamp.empty_display_type = 'ARROWS'
ob_lamp.color = (0.0, 0.0, 0.0, 0.0)
ob_lamp.lineart.crease_threshold = 0.0
ob_camera.location = (7.481, -6.508, 5.344)
ob_camera.rotation_euler = (1.109, 0.0, 0.8149)
ob_camera.lock_rotations_4d = False
ob_camera.empty_display_type = 'ARROWS'
ob_camera.color = (0.0, 0.0, 0.0, 0.0)
ob_camera.display_type = 'WIRE'
ob_camera.lineart.crease_threshold = 0.0

# ---- collection membership
col_collection_1.objects.link(ob_cube)
col_collection_1.objects.link(ob_lamp)
col_collection_1.objects.link(ob_camera)

# ---- scene / render settings (as saved in the file)
scene.camera = ob_camera
scene.frame_start = 1; scene.frame_end = 250; scene.frame_set(1)
scene.render.engine = 'CYCLES'
scene.render.resolution_percentage = 50
scene.render.dither_intensity = 0.0
scene.cycles.use_denoising = False
scene.cycles.samples = 128
scene.cycles.sampling_pattern = 'TABULATED_SOBOL'
scene.cycles.use_adaptive_sampling = False
scene.cycles.use_light_tree = False
scene.cycles.blur_glossy = 0.0
scene.cycles.sample_clamp_indirect = 0.0
scene.view_settings.view_transform = 'Standard'
bpy.context.view_layer.update()
